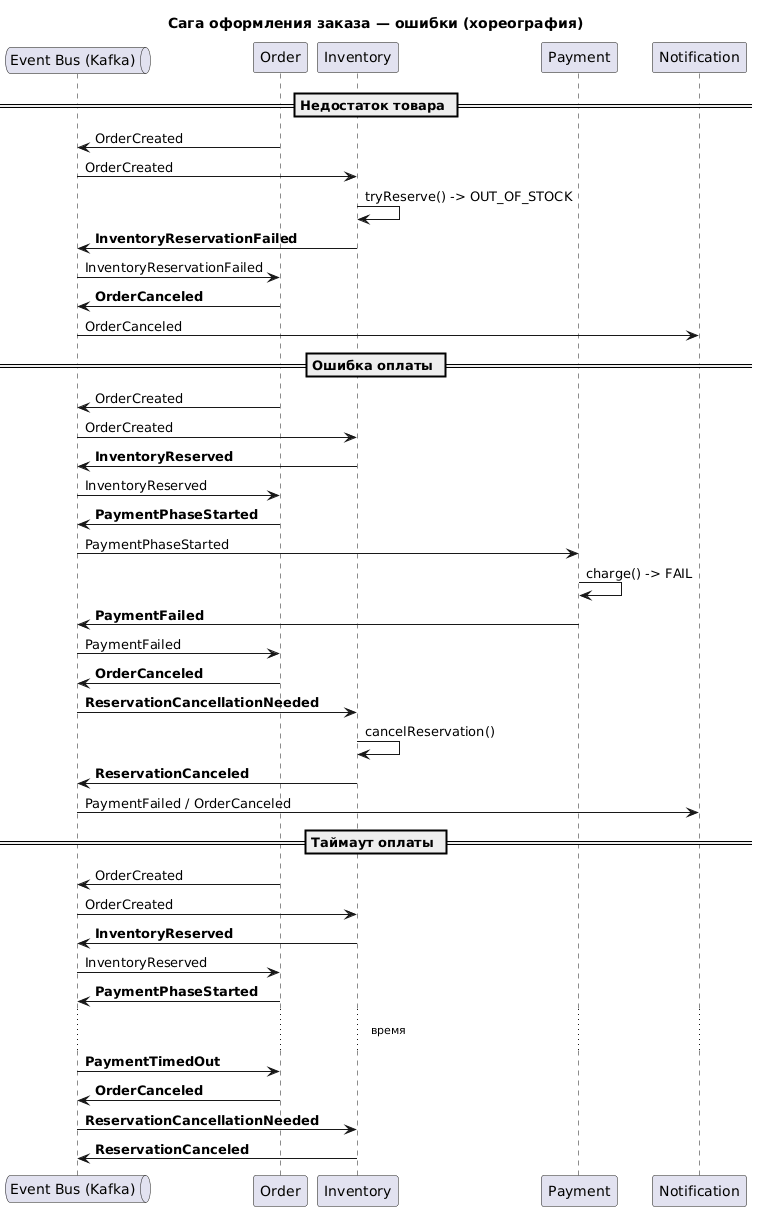

The diagram above was rendered by PlantUML. Its source (embedded in the PNG):
@startuml
title Сага оформления заказа — ошибки (хореография)

queue "Event Bus (Kafka)" as Bus
participant "Order" as Order
participant "Inventory" as Inv
participant "Payment" as Pay
participant "Notification" as Notif

== Недостаток товара ==
Order -> Bus: OrderCreated
Bus -> Inv: OrderCreated
Inv -> Inv: tryReserve() -> OUT_OF_STOCK
Inv -> Bus: **InventoryReservationFailed**
Bus -> Order: InventoryReservationFailed
Order -> Bus: **OrderCanceled**
Bus -> Notif: OrderCanceled

== Ошибка оплаты ==
Order -> Bus: OrderCreated
Bus -> Inv: OrderCreated
Inv -> Bus: **InventoryReserved**
Bus -> Order: InventoryReserved
Order -> Bus: **PaymentPhaseStarted**
Bus -> Pay: PaymentPhaseStarted
Pay -> Pay: charge() -> FAIL
Pay -> Bus: **PaymentFailed**
Bus -> Order: PaymentFailed
Order -> Bus: **OrderCanceled**
Bus -> Inv: **ReservationCancellationNeeded**
Inv -> Inv: cancelReservation()
Inv -> Bus: **ReservationCanceled**
Bus -> Notif: PaymentFailed / OrderCanceled

== Таймаут оплаты ==
Order -> Bus: OrderCreated
Bus -> Inv: OrderCreated
Inv -> Bus: **InventoryReserved**
Bus -> Order: InventoryReserved
Order -> Bus: **PaymentPhaseStarted**
... время ...
Bus -> Order: **PaymentTimedOut**
Order -> Bus: **OrderCanceled**
Bus -> Inv: **ReservationCancellationNeeded**
Inv -> Bus: **ReservationCanceled**
@enduml